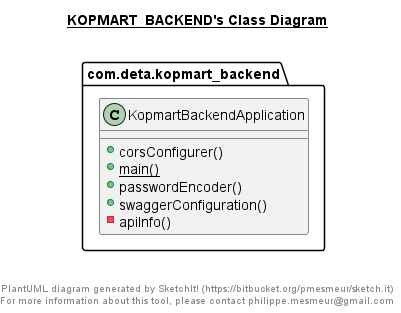

The diagram above was rendered by PlantUML. Its source (embedded in the PNG):
@startuml

title __KOPMART_BACKEND's Class Diagram__\n

  namespace com.deta.kopmart_backend {
    class com.deta.kopmart_backend.KopmartBackendApplication {
        + corsConfigurer()
        {static} + main()
        + passwordEncoder()
        + swaggerConfiguration()
        - apiInfo()
    }
  }
  



right footer


PlantUML diagram generated by SketchIt! (https://bitbucket.org/pmesmeur/sketch.it)
For more information about this tool, please contact philippe.mesmeur@gmail.com
endfooter

@enduml